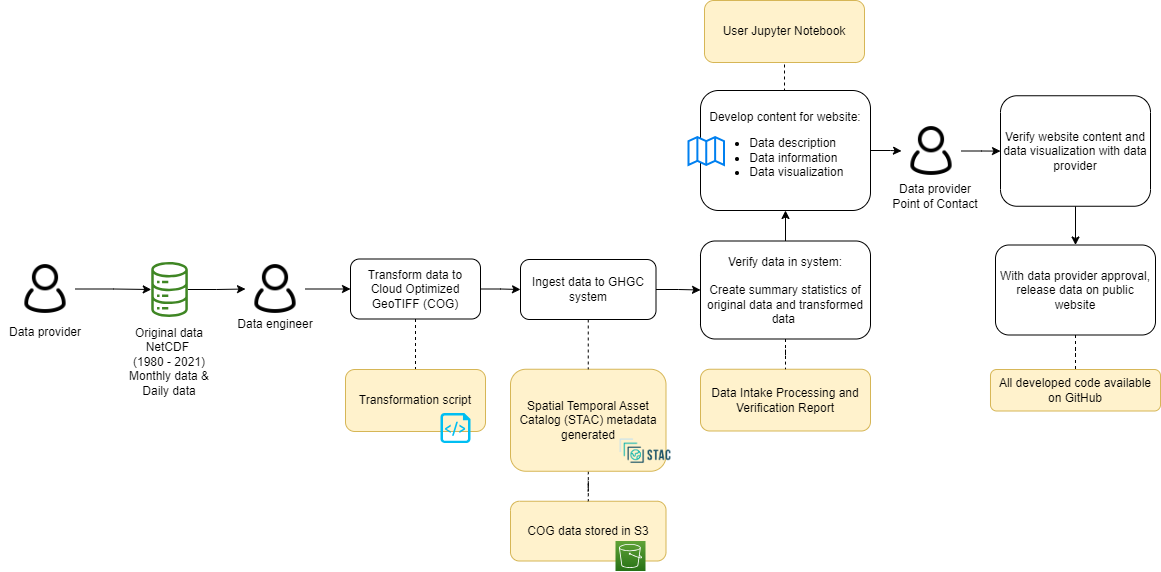

The diagram above was exported from draw.io. Its source (the exported page's mxGraphModel, read from the mxfile embedded in the PNG):
<mxGraphModel dx="2284" dy="790" grid="1" gridSize="10" guides="1" tooltips="1" connect="1" arrows="1" fold="1" page="1" pageScale="1" pageWidth="850" pageHeight="1100" math="0" shadow="0">
  <root>
    <mxCell id="0" />
    <mxCell id="1" parent="0" />
    <mxCell id="JPvXu3Aelcv8OJ5a0n8Q-1" value="COG data stored in S3" style="rounded=1;whiteSpace=wrap;html=1;fillColor=#fff2cc;strokeColor=#d6b656;" vertex="1" parent="1">
      <mxGeometry x="290" y="1560.75" width="155.5" height="59.75" as="geometry" />
    </mxCell>
    <mxCell id="JPvXu3Aelcv8OJ5a0n8Q-2" value="" style="edgeStyle=orthogonalEdgeStyle;rounded=0;orthogonalLoop=1;jettySize=auto;html=1;endArrow=none;endFill=0;dashed=1;" edge="1" parent="1" source="JPvXu3Aelcv8OJ5a0n8Q-3" target="JPvXu3Aelcv8OJ5a0n8Q-1">
      <mxGeometry relative="1" as="geometry" />
    </mxCell>
    <mxCell id="JPvXu3Aelcv8OJ5a0n8Q-3" value="Spatial Temporal Asset Catalog (STAC) metadata generated" style="rounded=1;whiteSpace=wrap;html=1;fillColor=#fff2cc;strokeColor=#d6b656;" vertex="1" parent="1">
      <mxGeometry x="290" y="1428.75" width="155.5" height="102" as="geometry" />
    </mxCell>
    <mxCell id="JPvXu3Aelcv8OJ5a0n8Q-4" style="edgeStyle=orthogonalEdgeStyle;rounded=0;orthogonalLoop=1;jettySize=auto;html=1;entryX=0;entryY=0.5;entryDx=0;entryDy=0;" edge="1" parent="1" source="JPvXu3Aelcv8OJ5a0n8Q-5" target="JPvXu3Aelcv8OJ5a0n8Q-22">
      <mxGeometry relative="1" as="geometry" />
    </mxCell>
    <mxCell id="JPvXu3Aelcv8OJ5a0n8Q-5" value="" style="sketch=0;outlineConnect=0;fontColor=#232F3E;gradientColor=none;fillColor=#3F8624;strokeColor=none;dashed=0;verticalLabelPosition=bottom;verticalAlign=top;align=center;html=1;fontSize=12;fontStyle=0;aspect=fixed;pointerEvents=1;shape=mxgraph.aws4.iot_analytics_data_store;" vertex="1" parent="1">
      <mxGeometry x="-70" y="1321.5" width="38.08" height="55" as="geometry" />
    </mxCell>
    <mxCell id="JPvXu3Aelcv8OJ5a0n8Q-6" value="" style="shape=image;verticalLabelPosition=bottom;labelBackgroundColor=default;verticalAlign=top;aspect=fixed;imageAspect=0;image=https://d33wubrfki0l68.cloudfront.net/22691a3c3002324451ed99f4009de8aab761e1b7/d24da/public/images-original/stac-01.png;" vertex="1" parent="1">
      <mxGeometry x="397" y="1490.75" width="56.01" height="40" as="geometry" />
    </mxCell>
    <mxCell id="JPvXu3Aelcv8OJ5a0n8Q-7" value="Data Intake Processing and Verification Report" style="rounded=1;whiteSpace=wrap;html=1;fillColor=#fff2cc;strokeColor=#d6b656;" vertex="1" parent="1">
      <mxGeometry x="480" y="1428.75" width="170" height="61.75" as="geometry" />
    </mxCell>
    <mxCell id="JPvXu3Aelcv8OJ5a0n8Q-8" value="" style="edgeStyle=orthogonalEdgeStyle;rounded=0;orthogonalLoop=1;jettySize=auto;html=1;" edge="1" parent="1" source="JPvXu3Aelcv8OJ5a0n8Q-10" target="JPvXu3Aelcv8OJ5a0n8Q-34">
      <mxGeometry relative="1" as="geometry" />
    </mxCell>
    <mxCell id="JPvXu3Aelcv8OJ5a0n8Q-9" style="edgeStyle=orthogonalEdgeStyle;rounded=0;orthogonalLoop=1;jettySize=auto;html=1;exitX=0.5;exitY=0;exitDx=0;exitDy=0;entryX=0.5;entryY=1;entryDx=0;entryDy=0;endArrow=none;endFill=0;dashed=1;" edge="1" parent="1" source="JPvXu3Aelcv8OJ5a0n8Q-10" target="JPvXu3Aelcv8OJ5a0n8Q-39">
      <mxGeometry relative="1" as="geometry" />
    </mxCell>
    <mxCell id="JPvXu3Aelcv8OJ5a0n8Q-10" value="Develop content for website:&lt;br&gt;&lt;ul&gt;&lt;li style=&quot;text-align: left;&quot;&gt;Data description&lt;/li&gt;&lt;li style=&quot;text-align: left;&quot;&gt;Data information&lt;/li&gt;&lt;li style=&quot;text-align: left;&quot;&gt;Data visualization&lt;/li&gt;&lt;/ul&gt;" style="rounded=1;whiteSpace=wrap;html=1;" vertex="1" parent="1">
      <mxGeometry x="480" y="1150" width="170" height="120" as="geometry" />
    </mxCell>
    <mxCell id="JPvXu3Aelcv8OJ5a0n8Q-11" value="" style="html=1;verticalLabelPosition=bottom;align=center;labelBackgroundColor=#ffffff;verticalAlign=top;strokeWidth=2;strokeColor=#0080F0;shadow=0;dashed=0;shape=mxgraph.ios7.icons.map;" vertex="1" parent="1">
      <mxGeometry x="468" y="1196.5" width="35.5" height="28" as="geometry" />
    </mxCell>
    <mxCell id="JPvXu3Aelcv8OJ5a0n8Q-12" style="edgeStyle=orthogonalEdgeStyle;rounded=0;orthogonalLoop=1;jettySize=auto;html=1;exitX=0.5;exitY=1;exitDx=0;exitDy=0;entryX=0.5;entryY=0;entryDx=0;entryDy=0;" edge="1" parent="1" source="JPvXu3Aelcv8OJ5a0n8Q-13" target="JPvXu3Aelcv8OJ5a0n8Q-15">
      <mxGeometry relative="1" as="geometry" />
    </mxCell>
    <mxCell id="JPvXu3Aelcv8OJ5a0n8Q-13" value="Verify website content and data visualization with data provider" style="rounded=1;whiteSpace=wrap;html=1;" vertex="1" parent="1">
      <mxGeometry x="780" y="1155.25" width="150" height="110.5" as="geometry" />
    </mxCell>
    <mxCell id="JPvXu3Aelcv8OJ5a0n8Q-14" value="" style="edgeStyle=orthogonalEdgeStyle;rounded=0;orthogonalLoop=1;jettySize=auto;html=1;endArrow=none;endFill=0;dashed=1;" edge="1" parent="1" source="JPvXu3Aelcv8OJ5a0n8Q-15" target="JPvXu3Aelcv8OJ5a0n8Q-36">
      <mxGeometry relative="1" as="geometry" />
    </mxCell>
    <mxCell id="JPvXu3Aelcv8OJ5a0n8Q-15" value="With data provider approval, release data on public website" style="rounded=1;whiteSpace=wrap;html=1;" vertex="1" parent="1">
      <mxGeometry x="775" y="1304.5" width="160" height="90" as="geometry" />
    </mxCell>
    <mxCell id="JPvXu3Aelcv8OJ5a0n8Q-16" value="&lt;font style=&quot;font-size: 12px;&quot;&gt;Data engineer&lt;/font&gt;" style="rounded=0;whiteSpace=wrap;html=1;strokeColor=none;fillColor=none;fontSize=12;" vertex="1" parent="1">
      <mxGeometry x="10" y="1368.5" width="90" height="30" as="geometry" />
    </mxCell>
    <mxCell id="JPvXu3Aelcv8OJ5a0n8Q-17" style="edgeStyle=orthogonalEdgeStyle;rounded=0;orthogonalLoop=1;jettySize=auto;html=1;" edge="1" parent="1" source="JPvXu3Aelcv8OJ5a0n8Q-18" target="JPvXu3Aelcv8OJ5a0n8Q-5">
      <mxGeometry relative="1" as="geometry" />
    </mxCell>
    <mxCell id="JPvXu3Aelcv8OJ5a0n8Q-18" value="" style="shape=image;html=1;verticalAlign=top;verticalLabelPosition=bottom;labelBackgroundColor=#ffffff;imageAspect=0;aspect=fixed;image=https://cdn0.iconfinder.com/data/icons/eon-social-media-contact-info-2/32/user_people_person_users_man-128.png" vertex="1" parent="1">
      <mxGeometry x="-205" y="1318.5" width="60" height="60" as="geometry" />
    </mxCell>
    <mxCell id="JPvXu3Aelcv8OJ5a0n8Q-19" value="" style="sketch=0;points=[[0,0,0],[0.25,0,0],[0.5,0,0],[0.75,0,0],[1,0,0],[0,1,0],[0.25,1,0],[0.5,1,0],[0.75,1,0],[1,1,0],[0,0.25,0],[0,0.5,0],[0,0.75,0],[1,0.25,0],[1,0.5,0],[1,0.75,0]];outlineConnect=0;fontColor=#232F3E;gradientColor=#60A337;gradientDirection=north;fillColor=#277116;strokeColor=#ffffff;dashed=0;verticalLabelPosition=bottom;verticalAlign=top;align=center;html=1;fontSize=12;fontStyle=0;aspect=fixed;shape=mxgraph.aws4.resourceIcon;resIcon=mxgraph.aws4.s3;" vertex="1" parent="1">
      <mxGeometry x="395" y="1600.5" width="30" height="30" as="geometry" />
    </mxCell>
    <mxCell id="JPvXu3Aelcv8OJ5a0n8Q-20" value="&lt;div style=&quot;&quot;&gt;&lt;span style=&quot;&quot;&gt;Original data NetCDF&amp;nbsp;&lt;/span&gt;&lt;/div&gt;&lt;span style=&quot;color: rgb(0, 0, 0); font-family: Helvetica; font-size: 12px; font-style: normal; font-variant-ligatures: normal; font-variant-caps: normal; font-weight: 400; letter-spacing: normal; orphans: 2; text-indent: 0px; text-transform: none; widows: 2; word-spacing: 0px; -webkit-text-stroke-width: 0px; background-color: rgb(251, 251, 251); text-decoration-thickness: initial; text-decoration-style: initial; text-decoration-color: initial; float: none; display: inline !important;&quot;&gt;&lt;div style=&quot;&quot;&gt;(1980 - 2021)&lt;/div&gt;&lt;/span&gt;&lt;span style=&quot;color: rgb(0, 0, 0); font-family: Helvetica; font-size: 12px; font-style: normal; font-variant-ligatures: normal; font-variant-caps: normal; font-weight: 400; letter-spacing: normal; orphans: 2; text-indent: 0px; text-transform: none; widows: 2; word-spacing: 0px; -webkit-text-stroke-width: 0px; background-color: rgb(251, 251, 251); text-decoration-thickness: initial; text-decoration-style: initial; text-decoration-color: initial; float: none; display: inline !important;&quot;&gt;&lt;div style=&quot;&quot;&gt;Monthly data &amp;amp;&lt;/div&gt;&lt;div style=&quot;&quot;&gt;Daily data&lt;/div&gt;&lt;/span&gt;" style="text;whiteSpace=wrap;html=1;align=center;" vertex="1" parent="1">
      <mxGeometry x="-110.96000000000001" y="1378.5" width="120" height="52" as="geometry" />
    </mxCell>
    <mxCell id="JPvXu3Aelcv8OJ5a0n8Q-21" value="" style="edgeStyle=orthogonalEdgeStyle;rounded=0;orthogonalLoop=1;jettySize=auto;html=1;" edge="1" parent="1" source="JPvXu3Aelcv8OJ5a0n8Q-22" target="JPvXu3Aelcv8OJ5a0n8Q-26">
      <mxGeometry relative="1" as="geometry" />
    </mxCell>
    <mxCell id="JPvXu3Aelcv8OJ5a0n8Q-22" value="" style="shape=image;html=1;verticalAlign=top;verticalLabelPosition=bottom;labelBackgroundColor=#ffffff;imageAspect=0;aspect=fixed;image=https://cdn0.iconfinder.com/data/icons/eon-social-media-contact-info-2/32/user_people_person_users_man-128.png" vertex="1" parent="1">
      <mxGeometry x="25" y="1318.5" width="60" height="60" as="geometry" />
    </mxCell>
    <mxCell id="JPvXu3Aelcv8OJ5a0n8Q-23" value="&lt;font style=&quot;font-size: 12px;&quot;&gt;Data provider&lt;br&gt;Point of Contact&lt;br&gt;&lt;/font&gt;" style="rounded=0;whiteSpace=wrap;html=1;strokeColor=none;fillColor=none;" vertex="1" parent="1">
      <mxGeometry x="670" y="1240.5" width="90" height="30" as="geometry" />
    </mxCell>
    <mxCell id="JPvXu3Aelcv8OJ5a0n8Q-24" style="edgeStyle=orthogonalEdgeStyle;rounded=0;orthogonalLoop=1;jettySize=auto;html=1;exitX=0.5;exitY=1;exitDx=0;exitDy=0;entryX=0.5;entryY=0;entryDx=0;entryDy=0;endArrow=none;endFill=0;dashed=1;" edge="1" parent="1" source="JPvXu3Aelcv8OJ5a0n8Q-26" target="JPvXu3Aelcv8OJ5a0n8Q-35">
      <mxGeometry relative="1" as="geometry">
        <mxPoint x="190" y="1402.5" as="targetPoint" />
      </mxGeometry>
    </mxCell>
    <mxCell id="JPvXu3Aelcv8OJ5a0n8Q-25" style="edgeStyle=orthogonalEdgeStyle;rounded=0;orthogonalLoop=1;jettySize=auto;html=1;exitX=1;exitY=0.5;exitDx=0;exitDy=0;entryX=0;entryY=0.5;entryDx=0;entryDy=0;" edge="1" parent="1" source="JPvXu3Aelcv8OJ5a0n8Q-26" target="JPvXu3Aelcv8OJ5a0n8Q-29">
      <mxGeometry relative="1" as="geometry" />
    </mxCell>
    <mxCell id="JPvXu3Aelcv8OJ5a0n8Q-26" value="Transform data to Cloud Optimized GeoTIFF (COG)" style="rounded=1;whiteSpace=wrap;html=1;" vertex="1" parent="1">
      <mxGeometry x="130" y="1318.5" width="130" height="60" as="geometry" />
    </mxCell>
    <mxCell id="JPvXu3Aelcv8OJ5a0n8Q-27" style="edgeStyle=orthogonalEdgeStyle;rounded=0;orthogonalLoop=1;jettySize=auto;html=1;exitX=0.5;exitY=1;exitDx=0;exitDy=0;entryX=0.5;entryY=0;entryDx=0;entryDy=0;dashed=1;endArrow=none;endFill=0;" edge="1" parent="1" source="JPvXu3Aelcv8OJ5a0n8Q-29" target="JPvXu3Aelcv8OJ5a0n8Q-3">
      <mxGeometry relative="1" as="geometry" />
    </mxCell>
    <mxCell id="JPvXu3Aelcv8OJ5a0n8Q-28" value="" style="edgeStyle=orthogonalEdgeStyle;rounded=0;orthogonalLoop=1;jettySize=auto;html=1;" edge="1" parent="1" source="JPvXu3Aelcv8OJ5a0n8Q-29" target="JPvXu3Aelcv8OJ5a0n8Q-32">
      <mxGeometry relative="1" as="geometry" />
    </mxCell>
    <mxCell id="JPvXu3Aelcv8OJ5a0n8Q-29" value="Ingest data to GHGC system" style="rounded=1;whiteSpace=wrap;html=1;" vertex="1" parent="1">
      <mxGeometry x="300" y="1319" width="135.5" height="60" as="geometry" />
    </mxCell>
    <mxCell id="JPvXu3Aelcv8OJ5a0n8Q-30" value="" style="edgeStyle=orthogonalEdgeStyle;rounded=0;orthogonalLoop=1;jettySize=auto;html=1;endArrow=none;endFill=0;dashed=1;" edge="1" parent="1" source="JPvXu3Aelcv8OJ5a0n8Q-32" target="JPvXu3Aelcv8OJ5a0n8Q-7">
      <mxGeometry relative="1" as="geometry" />
    </mxCell>
    <mxCell id="JPvXu3Aelcv8OJ5a0n8Q-31" value="" style="edgeStyle=orthogonalEdgeStyle;rounded=0;orthogonalLoop=1;jettySize=auto;html=1;" edge="1" parent="1" source="JPvXu3Aelcv8OJ5a0n8Q-32" target="JPvXu3Aelcv8OJ5a0n8Q-10">
      <mxGeometry relative="1" as="geometry" />
    </mxCell>
    <mxCell id="JPvXu3Aelcv8OJ5a0n8Q-32" value="Verify data in system:&lt;br&gt;&lt;br&gt;Create summary statistics of original data and transformed data&amp;nbsp;" style="rounded=1;whiteSpace=wrap;html=1;strokeWidth=1;" vertex="1" parent="1">
      <mxGeometry x="480" y="1300.5" width="170" height="98" as="geometry" />
    </mxCell>
    <mxCell id="JPvXu3Aelcv8OJ5a0n8Q-33" value="" style="edgeStyle=orthogonalEdgeStyle;rounded=0;orthogonalLoop=1;jettySize=auto;html=1;" edge="1" parent="1" source="JPvXu3Aelcv8OJ5a0n8Q-34" target="JPvXu3Aelcv8OJ5a0n8Q-13">
      <mxGeometry relative="1" as="geometry" />
    </mxCell>
    <mxCell id="JPvXu3Aelcv8OJ5a0n8Q-34" value="" style="shape=image;html=1;verticalAlign=top;verticalLabelPosition=bottom;labelBackgroundColor=#ffffff;imageAspect=0;aspect=fixed;image=https://cdn0.iconfinder.com/data/icons/eon-social-media-contact-info-2/32/user_people_person_users_man-128.png" vertex="1" parent="1">
      <mxGeometry x="681" y="1180.5" width="60" height="60" as="geometry" />
    </mxCell>
    <mxCell id="JPvXu3Aelcv8OJ5a0n8Q-35" value="Transformation script" style="rounded=1;whiteSpace=wrap;html=1;fillColor=#fff2cc;strokeColor=#d6b656;" vertex="1" parent="1">
      <mxGeometry x="125" y="1429" width="140" height="62" as="geometry" />
    </mxCell>
    <mxCell id="JPvXu3Aelcv8OJ5a0n8Q-36" value="All developed code available on GitHub" style="rounded=1;whiteSpace=wrap;html=1;fillColor=#fff2cc;strokeColor=#d6b656;" vertex="1" parent="1">
      <mxGeometry x="770" y="1429" width="170" height="41.5" as="geometry" />
    </mxCell>
    <mxCell id="JPvXu3Aelcv8OJ5a0n8Q-37" value="" style="verticalLabelPosition=bottom;html=1;verticalAlign=top;align=center;strokeColor=none;fillColor=#00BEF2;shape=mxgraph.azure.script_file;pointerEvents=1;" vertex="1" parent="1">
      <mxGeometry x="220" y="1472.5" width="30" height="30" as="geometry" />
    </mxCell>
    <mxCell id="JPvXu3Aelcv8OJ5a0n8Q-38" value="&lt;font style=&quot;font-size: 12px;&quot;&gt;Data provider&lt;/font&gt;" style="rounded=0;whiteSpace=wrap;html=1;strokeColor=none;fillColor=none;fontSize=12;" vertex="1" parent="1">
      <mxGeometry x="-220" y="1376.5" width="90" height="30" as="geometry" />
    </mxCell>
    <mxCell id="JPvXu3Aelcv8OJ5a0n8Q-39" value="User Jupyter Notebook" style="rounded=1;whiteSpace=wrap;html=1;fillColor=#fff2cc;strokeColor=#d6b656;" vertex="1" parent="1">
      <mxGeometry x="484" y="1060" width="160" height="62" as="geometry" />
    </mxCell>
  </root>
</mxGraphModel>